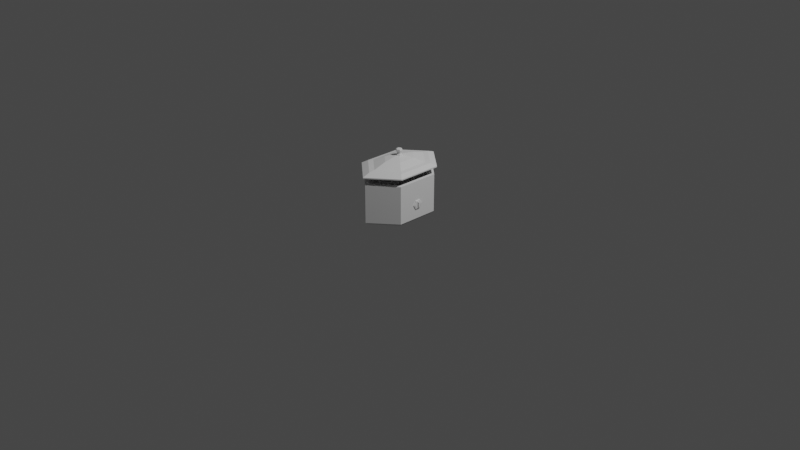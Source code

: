 # Source: Crockpot.blend  (saved by Blender 3.6.11; exported with 4.5.12 LTS)
import bpy
from mathutils import Matrix  # noqa: F401  (used for matrix-valued properties, if any)

bpy.ops.wm.read_factory_settings(use_empty=True)
scene = bpy.context.scene
scene.name = 'Scene'

# ---- collections
col_collection = bpy.data.collections.new('Collection'); scene.collection.children.link(col_collection)

# ---- world
world_world = bpy.data.worlds.new('World'); scene.world = world_world
world_world.use_nodes = True; world_world.node_tree.nodes.clear()
_N = world_world.node_tree.nodes; _L = world_world.node_tree.links
n0 = _N.new('ShaderNodeOutputWorld'); n0.name = 'World Output'; n0.location = (300, 300)
n1 = _N.new('ShaderNodeBackground'); n1.name = 'Background'; n1.location = (10, 300)
n1.inputs[0].default_value = (0.05088, 0.05088, 0.05088, 1.0)
_L.new(n1.outputs[0], n0.inputs[0])
n0.is_active_output = True
world_world.color = (0.05088, 0.05088, 0.05088)
world_world.use_sun_shadow = False
world_world.sun_shadow_jitter_overblur = 0.0

# ---- cameras
cam_camera = bpy.data.cameras.new('Camera')
cam_camera.clip_end = 100.0
cam_camera.ortho_scale = 7.314

# ---- lights
light_light = bpy.data.lights.new('Light', 'POINT')
light_light.transmission_factor = 0.0
light_light.energy = 1000.0
light_light.shadow_soft_size = 0.1
light_light.shadow_maximum_resolution = 0.006
light_light.use_absolute_resolution = True

# ---- meshes
me_cylinder = bpy.data.meshes.new('Cylinder')
me_cylinder.from_pydata([(0.0, 1.0, -0.6585), (0.0, 0.872, 0.6585), (0.866, 0.5, -0.6585), (0.7552, 0.436, 0.6585), (0.866, -0.5, -0.6585), (0.7552, -0.436, 0.6585), (0.0, -1.0, -0.6585), (0.0, -0.872, 0.6585), (-0.866, -0.5, -0.6585), (-0.7552, -0.436, 0.6585), (-0.866, 0.5, -0.6585), (-0.7552, 0.436, 0.6585), (0.08206, 0.7776, -0.7438), (0.7145, 0.4125, -0.7438), (0.6877, -0.397, -0.7438), (0.1089, -0.7312, -0.7438), (-0.6741, -0.3892, -0.7438), (-0.7062, 0.4077, -0.7438), (0.3572, 0.6188, -0.7438), (0.6877, -0.1089, -0.7438), (0.3438, -0.5955, -0.7438), (-0.337, -0.5838, -0.7438), (-0.7062, 0.09033, -0.7438), (-0.3531, 0.6116, -0.7438), (0.5564, 0.5038, -0.7438), (0.6877, -0.2299, -0.7438), (0.1447, -0.7105, -0.7438), (-0.5362, -0.4688, -0.7438), (-0.7062, 0.2299, -0.7438), (-0.154, 0.7266, -0.7438), (0.1581, 0.7337, -0.7438), (0.7145, 0.2299, -0.7438), (0.543, -0.4806, -0.7438), (-0.1379, -0.6987, -0.7438), (-0.6741, -0.2299, -0.7438), (-0.5522, 0.4966, -0.7438), (0.1089, -0.1089, -0.7438), (0.7965, -0.2299, -0.7438), (0.7965, -0.4599, -0.7438), (0.1991, -0.8048, -0.7438), (-0.1225, -0.7076, -0.7438), (0.5974, -0.5749, -0.7438), (0.3983, -0.6898, -0.7438), (0.7145, 0.08206, -0.7438), (0.08206, 0.08206, -0.7438), (0.5974, 0.5749, -0.7438), (0.7965, 0.4599, -0.7438), (0.1991, 0.8048, -0.7438), (0.3983, 0.6898, -0.7438), (0.7965, 0.2299, -0.7438), (0.7965, 0.0, -0.7438), (-0.09033, 0.7633, -0.7438), (-0.09033, 0.09033, -0.7438), (-0.7965, 0.2299, -0.7438), (-0.7965, 0.4599, -0.7438), (-0.1991, 0.8048, -0.7438), (0.0, 0.9198, -0.7438), (-0.5974, 0.5749, -0.7438), (-0.3983, 0.6898, -0.7438), (-0.6741, -0.1225, -0.7438), (-0.1225, -0.1225, -0.7438), (-0.5974, -0.5749, -0.7438), (-0.7965, -0.4599, -0.7438), (-0.1991, -0.8048, -0.7438), (-0.3983, -0.6898, -0.7438), (-0.7965, -0.2299, -0.7438), (-0.7965, 0.0, -0.7438), (0.0, -0.9198, -0.7438), (1.788e-07, 0.0, -0.7438), (0.6877, -0.2299, -0.792), (0.6877, -0.397, -0.792), (0.1447, -0.7105, -0.792), (0.1089, -0.7312, -0.792), (0.543, -0.4806, -0.792), (0.3438, -0.5955, -0.792), (0.6877, -0.1089, -0.792), (0.1089, -0.1089, -0.792), (0.5564, 0.5038, -0.792), (0.7145, 0.4125, -0.792), (0.1581, 0.7337, -0.792), (0.3572, 0.6188, -0.792), (0.7145, 0.2299, -0.792), (0.7145, 0.08206, -0.792), (0.08206, 0.7776, -0.792), (0.08206, 0.08206, -0.792), (-0.7062, 0.2299, -0.792), (-0.7062, 0.4077, -0.792), (-0.154, 0.7266, -0.792), (-0.09033, 0.7633, -0.792), (-0.5522, 0.4966, -0.792), (-0.3531, 0.6116, -0.792), (-0.7062, 0.09033, -0.792), (-0.09033, 0.09033, -0.792), (-0.5362, -0.4688, -0.792), (-0.6741, -0.3892, -0.792), (-0.1379, -0.6987, -0.792), (-0.337, -0.5838, -0.792), (-0.6741, -0.2299, -0.792), (-0.6741, -0.1225, -0.792), (-0.1225, -0.7076, -0.792), (-0.1225, -0.1225, -0.792), (0.5166, -0.1834, -0.8554), (0.5166, -0.297, -0.8554), (0.09877, -0.5383, -0.8554), (0.1229, -0.5243, -0.8554), (0.4182, -0.3538, -0.8554), (0.2585, -0.446, -0.8554), (0.5166, -0.1215, -0.8554), (0.1229, -0.1215, -0.8554), (0.4289, 0.3746, -0.8554), (0.5381, 0.3115, -0.8554), (0.1095, 0.559, -0.8554), (0.2692, 0.4668, -0.8554), (0.5381, 0.1855, -0.8554), (0.5381, 0.1021, -0.8554), (0.1014, 0.5637, -0.8554), (0.1014, 0.1021, -0.8554), (-0.5308, 0.1855, -0.8554), (-0.5308, 0.3077, -0.8554), (-0.1055, 0.5533, -0.8554), (-0.1073, 0.5522, -0.8554), (-0.4249, 0.3688, -0.8554), (-0.2652, 0.4611, -0.8554), (-0.5308, 0.1087, -0.8554), (-0.1073, 0.1087, -0.8554), (-0.4121, -0.3444, -0.8554), (-0.505, -0.2907, -0.8554), (-0.09264, -0.5288, -0.8554), (-0.2523, -0.4366, -0.8554), (-0.505, -0.1834, -0.8554), (-0.505, -0.1324, -0.8554), (-0.1331, -0.5054, -0.8554), (-0.1331, -0.1324, -0.8554), (0.5519, -0.1834, -0.8554), (0.5519, -0.3174, -0.8554), (0.1164, -0.5688, -0.8554), (0.08766, -0.5854, -0.8554), (0.4358, -0.3844, -0.8554), (0.2761, -0.4766, -0.8554), (0.5519, -0.08626, -0.8554), (0.08766, -0.08626, -0.8554), (0.4466, 0.4051, -0.8554), (0.5734, 0.3319, -0.8554), (0.1271, 0.5895, -0.8554), (0.2868, 0.4973, -0.8554), (0.5734, 0.1855, -0.8554), (0.5734, 0.06687, -0.8554), (0.06615, 0.6247, -0.8554), (0.06615, 0.06687, -0.8554), (-0.5661, 0.1855, -0.8554), (-0.5661, 0.3281, -0.8554), (-0.1231, 0.5838, -0.8554), (-0.07211, 0.6132, -0.8554), (-0.4426, 0.3994, -0.8554), (-0.2829, 0.4916, -0.8554), (-0.5661, 0.07351, -0.8554), (-0.07211, 0.07351, -0.8554), (-0.4297, -0.3749, -0.8554), (-0.5403, -0.3111, -0.8554), (-0.1103, -0.5593, -0.8554), (-0.27, -0.4671, -0.8554), (-0.5403, -0.1834, -0.8554), (-0.5403, -0.09716, -0.8554), (-0.09789, -0.5665, -0.8554), (-0.09789, -0.09716, -0.8554), (0.5166, -0.1834, -0.9155), (0.5166, -0.297, -0.9155), (0.09877, -0.5383, -0.9155), (0.1229, -0.5243, -0.9155), (0.4182, -0.3538, -0.9155), (0.2585, -0.446, -0.9155), (0.5166, -0.1215, -0.9155), (0.1229, -0.1215, -0.9155), (0.4289, 0.3746, -0.9155), (0.5381, 0.3115, -0.9155), (0.1095, 0.559, -0.9155), (0.2692, 0.4668, -0.9155), (0.5381, 0.1855, -0.9155), (0.5381, 0.1021, -0.9155), (0.1014, 0.5637, -0.9155), (0.1014, 0.1021, -0.9155), (-0.5308, 0.1855, -0.9155), (-0.5308, 0.3077, -0.9155), (-0.1055, 0.5533, -0.9155), (-0.1073, 0.5522, -0.9155), (-0.4249, 0.3688, -0.9155), (-0.2652, 0.4611, -0.9155), (-0.5308, 0.1087, -0.9155), (-0.1073, 0.1087, -0.9155), (-0.4121, -0.3444, -0.9155), (-0.505, -0.2907, -0.9155), (-0.09264, -0.5288, -0.9155), (-0.2523, -0.4366, -0.9155), (-0.505, -0.1834, -0.9155), (-0.505, -0.1324, -0.9155), (-0.1331, -0.5054, -0.9155), (-0.1331, -0.1324, -0.9155), (0.866, 0.5, 0.6585), (0.0, 1.0, 0.6585), (0.866, -0.5, 0.6585), (0.0, -1.0, 0.6585), (-0.866, -0.5, 0.6585), (-0.866, 0.5, 0.6585), (0.6993, 0.4037, 0.5736), (0.0, 0.8074, 0.5736), (0.6993, -0.4037, 0.5736), (0.0, -0.8074, 0.5736), (-0.6993, -0.4037, 0.5736), (-0.6993, 0.4037, 0.5736), (0.6993, 0.4037, -0.4556), (-1.811e-08, 0.8074, -0.4556), (0.6993, -0.4037, -0.4556), (-1.811e-08, -0.8074, -0.4556), (-0.6993, -0.4037, -0.4556), (-0.6993, 0.4037, -0.4556)], [], [(0, 198, 197, 2), (2, 197, 199, 4), (4, 199, 200, 6), (6, 200, 201, 8), (1, 11, 208, 204), (8, 201, 202, 10), (10, 202, 198, 0), (0, 2, 46, 45, 48, 47, 56), (44, 12, 83, 84), (4, 6, 67, 39, 42, 41, 38), (10, 0, 56, 55, 58, 57, 54), (6, 8, 62, 61, 64, 63, 67), (2, 4, 38, 37, 50, 49, 46), (8, 10, 54, 53, 66, 65, 62), (23, 29, 87, 90), (33, 21, 96, 95), (43, 44, 84, 82), (14, 25, 37, 38), (15, 26, 39, 67), (20, 32, 41, 42), (25, 19, 50, 37), (26, 20, 42, 39), (32, 14, 38, 41), (19, 36, 68, 50), (36, 15, 67, 68), (13, 24, 45, 46), (18, 30, 47, 48), (43, 31, 49, 50), (24, 18, 48, 45), (30, 12, 56, 47), (31, 13, 46, 49), (44, 43, 50, 68), (12, 44, 68, 56), (17, 28, 53, 54), (51, 29, 55, 56), (23, 35, 57, 58), (28, 22, 66, 53), (29, 23, 58, 55), (35, 17, 54, 57), (22, 52, 68, 66), (52, 51, 56, 68), (16, 27, 61, 62), (21, 33, 63, 64), (59, 34, 65, 66), (27, 21, 64, 61), (33, 40, 67, 63), (34, 16, 62, 65), (60, 59, 66, 68), (40, 60, 68, 67), (78, 81, 145, 142), (97, 98, 162, 161), (83, 79, 143, 147), (95, 96, 160, 159), (34, 59, 98, 97), (17, 35, 89, 86), (21, 27, 93, 96), (52, 22, 91, 92), (40, 33, 95, 99), (51, 52, 92, 88), (16, 34, 97, 94), (25, 14, 70, 69), (59, 60, 100, 98), (26, 15, 72, 71), (60, 40, 99, 100), (32, 20, 74, 73), (24, 13, 78, 77), (19, 25, 69, 75), (30, 18, 80, 79), (20, 26, 71, 74), (31, 43, 82, 81), (14, 32, 73, 70), (28, 17, 86, 85), (18, 24, 77, 80), (36, 19, 75, 76), (29, 51, 88, 87), (12, 30, 79, 83), (15, 36, 76, 72), (35, 23, 90, 89), (13, 31, 81, 78), (27, 16, 94, 93), (22, 28, 85, 91), (101, 102, 166, 165), (110, 113, 177, 174), (129, 130, 194, 193), (115, 111, 175, 179), (69, 70, 134, 133), (96, 93, 157, 160), (82, 84, 148, 146), (71, 72, 136, 135), (99, 95, 159, 163), (84, 83, 147, 148), (73, 74, 138, 137), (94, 97, 161, 158), (85, 86, 150, 149), (75, 69, 133, 139), (98, 100, 164, 162), (87, 88, 152, 151), (74, 71, 135, 138), (100, 99, 163, 164), (89, 90, 154, 153), (70, 73, 137, 134), (91, 85, 149, 155), (76, 75, 139, 140), (90, 87, 151, 154), (72, 76, 140, 136), (86, 89, 153, 150), (77, 78, 142, 141), (92, 91, 155, 156), (79, 80, 144, 143), (88, 92, 156, 152), (81, 82, 146, 145), (93, 94, 158, 157), (80, 77, 141, 144), (102, 101, 133, 134), (104, 103, 135, 136), (106, 105, 137, 138), (101, 107, 139, 133), (103, 106, 138, 135), (105, 102, 134, 137), (107, 108, 140, 139), (108, 104, 136, 140), (110, 109, 141, 142), (112, 111, 143, 144), (114, 113, 145, 146), (109, 112, 144, 141), (111, 115, 147, 143), (113, 110, 142, 145), (116, 114, 146, 148), (115, 116, 148, 147), (118, 117, 149, 150), (120, 119, 151, 152), (122, 121, 153, 154), (117, 123, 155, 149), (119, 122, 154, 151), (121, 118, 150, 153), (123, 124, 156, 155), (124, 120, 152, 156), (126, 125, 157, 158), (128, 127, 159, 160), (130, 129, 161, 162), (125, 128, 160, 157), (127, 131, 163, 159), (129, 126, 158, 161), (132, 130, 162, 164), (131, 132, 164, 163), (179, 175, 176, 173, 174, 177, 178, 180), (194, 196, 195, 191, 192, 189, 190, 193), (188, 187, 181, 182, 185, 186, 183, 184), (168, 172, 171, 165, 166, 169, 170, 167), (128, 125, 189, 192), (114, 116, 180, 178), (103, 104, 168, 167), (131, 127, 191, 195), (116, 115, 179, 180), (105, 106, 170, 169), (126, 129, 193, 190), (117, 118, 182, 181), (107, 101, 165, 171), (130, 132, 196, 194), (119, 120, 184, 183), (106, 103, 167, 170), (132, 131, 195, 196), (121, 122, 186, 185), (102, 105, 169, 166), (123, 117, 181, 187), (108, 107, 171, 172), (122, 119, 183, 186), (104, 108, 172, 168), (118, 121, 185, 182), (109, 110, 174, 173), (124, 123, 187, 188), (111, 112, 176, 175), (120, 124, 188, 184), (113, 114, 178, 177), (125, 126, 190, 189), (112, 109, 173, 176), (127, 128, 192, 191), (1, 3, 197, 198), (3, 5, 199, 197), (5, 7, 200, 199), (7, 9, 201, 200), (9, 11, 202, 201), (11, 1, 198, 202), (208, 207, 213, 214), (9, 7, 206, 207), (5, 3, 203, 205), (11, 9, 207, 208), (7, 5, 205, 206), (3, 1, 204, 203), (209, 210, 214, 213, 212, 211), (206, 205, 211, 212), (203, 204, 210, 209), (204, 208, 214, 210), (207, 206, 212, 213), (205, 203, 209, 211)])
_uv = me_cylinder.uv_layers.new(name='UVMap')
_uv.uv.foreach_set('vector', [1.0, 0.5, 1.0, 1.0, 0.8333, 1.0, 0.8333, 0.5, 0.8333, 0.5, 0.8333, 1.0, 0.6667, 1.0, 0.6667, 0.5, 0.6667, 0.5, 0.6667, 1.0, 0.5, 1.0, 0.5, 0.5, 0.5, 0.5, 0.5, 1.0, 0.3333, 1.0, 0.3333, 0.5, 0.25, 0.4593, 0.06876, 0.3546, 0.06876, 0.3546, 0.25, 0.4593, 0.3333, 0.5, 0.3333, 1.0, 0.1667, 1.0, 0.1667, 0.5, 0.1667, 0.5, 0.1667, 1.0, -8.941e-08, 1.0, -8.941e-08, 0.5, 1.0, 0.5, 0.8333, 0.5, 0.8333, 0.5, 0.875, 0.5, 0.9167, 0.5, 0.9583, 0.5, 1.0, 0.5, 0.7714, 0.2714, 0.7714, 0.4529, 0.7714, 0.4529, 0.7714, 0.2714, 0.6667, 0.5, 0.5, 0.5, 0.5, 0.5, 0.5417, 0.5, 0.5833, 0.5, 0.625, 0.5, 0.6667, 0.5, 0.1667, 0.5, -8.941e-08, 0.5, -8.941e-08, 0.5, 0.04167, 0.5, 0.08333, 0.5, 0.125, 0.5, 0.1667, 0.5, 0.5, 0.5, 0.3333, 0.5, 0.3333, 0.5, 0.375, 0.5, 0.4167, 0.5, 0.4583, 0.5, 0.5, 0.5, 0.8333, 0.5, 0.6667, 0.5, 0.6667, 0.5, 0.7083, 0.5, 0.75, 0.5, 0.7917, 0.5, 0.8333, 0.5, 0.3333, 0.5, 0.1667, 0.5, 0.1667, 0.5, 0.2083, 0.5, 0.25, 0.5, 0.2917, 0.5, 0.3333, 0.5, 0.6579, 0.4096, 0.7098, 0.4396, 0.7098, 0.4396, 0.6579, 0.4096, 0.714, 0.06768, 0.6621, 0.09768, 0.6621, 0.09768, 0.714, 0.06768, 0.9364, 0.2714, 0.7714, 0.2714, 0.7714, 0.2714, 0.9364, 0.2714, 0.9294, 0.1464, 0.9294, 0.19, 0.9578, 0.19, 0.9578, 0.13, 0.7784, 0.05921, 0.7878, 0.0646, 0.802, 0.04, 0.75, 0.01, 0.8397, 0.0946, 0.8917, 0.1246, 0.9059, 0.1, 0.8539, 0.07, 0.9294, 0.19, 0.9294, 0.2216, 0.9578, 0.25, 0.9578, 0.19, 0.7878, 0.0646, 0.8397, 0.0946, 0.8539, 0.07, 0.802, 0.04, 0.8917, 0.1246, 0.9294, 0.1464, 0.9578, 0.13, 0.9059, 0.1, 0.9294, 0.2216, 0.7784, 0.2216, 0.75, 0.25, 0.9578, 0.25, 0.7784, 0.2216, 0.7784, 0.05921, 0.75, 0.01, 0.75, 0.25, 0.9364, 0.3576, 0.8952, 0.3815, 0.9059, 0.4, 0.9578, 0.37, 0.8432, 0.4115, 0.7913, 0.4415, 0.802, 0.46, 0.8539, 0.43, 0.9364, 0.2714, 0.9364, 0.31, 0.9578, 0.31, 0.9578, 0.25, 0.8952, 0.3815, 0.8432, 0.4115, 0.8539, 0.43, 0.9059, 0.4, 0.7913, 0.4415, 0.7714, 0.4529, 0.75, 0.49, 0.802, 0.46, 0.9364, 0.31, 0.9364, 0.3576, 0.9578, 0.37, 0.9578, 0.31, 0.7714, 0.2714, 0.9364, 0.2714, 0.9578, 0.25, 0.75, 0.25, 0.7714, 0.4529, 0.7714, 0.2714, 0.75, 0.25, 0.75, 0.49, 0.5657, 0.3564, 0.5657, 0.31, 0.5422, 0.31, 0.5422, 0.37, 0.7264, 0.4492, 0.7098, 0.4396, 0.698, 0.46, 0.75, 0.49, 0.6579, 0.4096, 0.6059, 0.3796, 0.5941, 0.4, 0.6461, 0.43, 0.5657, 0.31, 0.5657, 0.2736, 0.5422, 0.25, 0.5422, 0.31, 0.7098, 0.4396, 0.6579, 0.4096, 0.6461, 0.43, 0.698, 0.46, 0.6059, 0.3796, 0.5657, 0.3564, 0.5422, 0.37, 0.5941, 0.4, 0.5657, 0.2736, 0.7264, 0.2736, 0.75, 0.25, 0.5422, 0.25, 0.7264, 0.2736, 0.7264, 0.4492, 0.75, 0.49, 0.75, 0.25, 0.5741, 0.1485, 0.6101, 0.1277, 0.5941, 0.1, 0.5422, 0.13, 0.6621, 0.09768, 0.714, 0.06768, 0.698, 0.04, 0.6461, 0.07, 0.5741, 0.218, 0.5741, 0.19, 0.5422, 0.19, 0.5422, 0.25, 0.6101, 0.1277, 0.6621, 0.09768, 0.6461, 0.07, 0.5941, 0.1, 0.714, 0.06768, 0.718, 0.06535, 0.75, 0.01, 0.698, 0.04, 0.5741, 0.19, 0.5741, 0.1485, 0.5422, 0.13, 0.5422, 0.19, 0.718, 0.218, 0.5741, 0.218, 0.5422, 0.25, 0.75, 0.25, 0.718, 0.06535, 0.718, 0.218, 0.75, 0.25, 0.75, 0.01, 0.9364, 0.3576, 0.9364, 0.31, 0.9364, 0.31, 0.9364, 0.3576, 0.5741, 0.19, 0.5741, 0.218, 0.5741, 0.218, 0.5741, 0.19, 0.7714, 0.4529, 0.7913, 0.4415, 0.7913, 0.4415, 0.7714, 0.4529, 0.714, 0.06768, 0.6621, 0.09768, 0.6621, 0.09768, 0.714, 0.06768, 0.5741, 0.19, 0.5741, 0.218, 0.5741, 0.218, 0.5741, 0.19, 0.5657, 0.3564, 0.6059, 0.3796, 0.6059, 0.3796, 0.5657, 0.3564, 0.6621, 0.09768, 0.6101, 0.1277, 0.6101, 0.1277, 0.6621, 0.09768, 0.7264, 0.2736, 0.5657, 0.2736, 0.5657, 0.2736, 0.7264, 0.2736, 0.718, 0.06535, 0.714, 0.06768, 0.714, 0.06768, 0.718, 0.06535, 0.7264, 0.4492, 0.7264, 0.2736, 0.7264, 0.2736, 0.7264, 0.4492, 0.5741, 0.1485, 0.5741, 0.19, 0.5741, 0.19, 0.5741, 0.1485, 0.9294, 0.19, 0.9294, 0.1464, 0.9294, 0.1464, 0.9294, 0.19, 0.5741, 0.218, 0.718, 0.218, 0.718, 0.218, 0.5741, 0.218, 0.7878, 0.0646, 0.7784, 0.05921, 0.7784, 0.05921, 0.7878, 0.0646, 0.718, 0.218, 0.718, 0.06535, 0.718, 0.06535, 0.718, 0.218, 0.8917, 0.1246, 0.8397, 0.0946, 0.8397, 0.0946, 0.8917, 0.1246, 0.8952, 0.3815, 0.9364, 0.3576, 0.9364, 0.3576, 0.8952, 0.3815, 0.9294, 0.2216, 0.9294, 0.19, 0.9294, 0.19, 0.9294, 0.2216, 0.7913, 0.4415, 0.8432, 0.4115, 0.8432, 0.4115, 0.7913, 0.4415, 0.8397, 0.0946, 0.7878, 0.0646, 0.7878, 0.0646, 0.8397, 0.0946, 0.9364, 0.31, 0.9364, 0.2714, 0.9364, 0.2714, 0.9364, 0.31, 0.9294, 0.1464, 0.8917, 0.1246, 0.8917, 0.1246, 0.9294, 0.1464, 0.5657, 0.31, 0.5657, 0.3564, 0.5657, 0.3564, 0.5657, 0.31, 0.8432, 0.4115, 0.8952, 0.3815, 0.8952, 0.3815, 0.8432, 0.4115, 0.7784, 0.2216, 0.9294, 0.2216, 0.9294, 0.2216, 0.7784, 0.2216, 0.7098, 0.4396, 0.7264, 0.4492, 0.7264, 0.4492, 0.7098, 0.4396, 0.7714, 0.4529, 0.7913, 0.4415, 0.7913, 0.4415, 0.7714, 0.4529, 0.7784, 0.05921, 0.7784, 0.2216, 0.7784, 0.2216, 0.7784, 0.05921, 0.6059, 0.3796, 0.6579, 0.4096, 0.6579, 0.4096, 0.6059, 0.3796, 0.9364, 0.3576, 0.9364, 0.31, 0.9364, 0.31, 0.9364, 0.3576, 0.6101, 0.1277, 0.5741, 0.1485, 0.5741, 0.1485, 0.6101, 0.1277, 0.5657, 0.2736, 0.5657, 0.31, 0.5657, 0.31, 0.5657, 0.2736, 0.918, 0.19, 0.918, 0.153, 0.918, 0.153, 0.918, 0.19, 0.925, 0.351, 0.925, 0.31, 0.925, 0.31, 0.925, 0.351, 0.5856, 0.19, 0.5856, 0.2066, 0.5856, 0.2066, 0.5856, 0.19, 0.7829, 0.4331, 0.7855, 0.4315, 0.7855, 0.4315, 0.7829, 0.4331, 0.9294, 0.19, 0.9294, 0.1464, 0.9294, 0.1464, 0.9294, 0.19, 0.6621, 0.09768, 0.6101, 0.1277, 0.6101, 0.1277, 0.6621, 0.09768, 0.9364, 0.2714, 0.7714, 0.2714, 0.7714, 0.2714, 0.9364, 0.2714, 0.7878, 0.0646, 0.7784, 0.05921, 0.7784, 0.05921, 0.7878, 0.0646, 0.718, 0.06535, 0.714, 0.06768, 0.714, 0.06768, 0.718, 0.06535, 0.7714, 0.2714, 0.7714, 0.4529, 0.7714, 0.4529, 0.7714, 0.2714, 0.8917, 0.1246, 0.8397, 0.0946, 0.8397, 0.0946, 0.8917, 0.1246, 0.5741, 0.1485, 0.5741, 0.19, 0.5741, 0.19, 0.5741, 0.1485, 0.5657, 0.31, 0.5657, 0.3564, 0.5657, 0.3564, 0.5657, 0.31, 0.9294, 0.2216, 0.9294, 0.19, 0.9294, 0.19, 0.9294, 0.2216, 0.5741, 0.218, 0.718, 0.218, 0.718, 0.218, 0.5741, 0.218, 0.7098, 0.4396, 0.7264, 0.4492, 0.7264, 0.4492, 0.7098, 0.4396, 0.8397, 0.0946, 0.7878, 0.0646, 0.7878, 0.0646, 0.8397, 0.0946, 0.718, 0.218, 0.718, 0.06535, 0.718, 0.06535, 0.718, 0.218, 0.6059, 0.3796, 0.6579, 0.4096, 0.6579, 0.4096, 0.6059, 0.3796, 0.9294, 0.1464, 0.8917, 0.1246, 0.8917, 0.1246, 0.9294, 0.1464, 0.5657, 0.2736, 0.5657, 0.31, 0.5657, 0.31, 0.5657, 0.2736, 0.7784, 0.2216, 0.9294, 0.2216, 0.9294, 0.2216, 0.7784, 0.2216, 0.6579, 0.4096, 0.7098, 0.4396, 0.7098, 0.4396, 0.6579, 0.4096, 0.7784, 0.05921, 0.7784, 0.2216, 0.7784, 0.2216, 0.7784, 0.05921, 0.5657, 0.3564, 0.6059, 0.3796, 0.6059, 0.3796, 0.5657, 0.3564, 0.8952, 0.3815, 0.9364, 0.3576, 0.9364, 0.3576, 0.8952, 0.3815, 0.7264, 0.2736, 0.5657, 0.2736, 0.5657, 0.2736, 0.7264, 0.2736, 0.7913, 0.4415, 0.8432, 0.4115, 0.8432, 0.4115, 0.7913, 0.4415, 0.7264, 0.4492, 0.7264, 0.2736, 0.7264, 0.2736, 0.7264, 0.4492, 0.9364, 0.31, 0.9364, 0.2714, 0.9364, 0.2714, 0.9364, 0.31, 0.6101, 0.1277, 0.5741, 0.1485, 0.5741, 0.1485, 0.6101, 0.1277, 0.8432, 0.4115, 0.8952, 0.3815, 0.8952, 0.3815, 0.8432, 0.4115, 0.918, 0.153, 0.918, 0.19, 0.9294, 0.19, 0.9294, 0.1464, 0.7899, 0.07907, 0.782, 0.07453, 0.7878, 0.0646, 0.7784, 0.05921, 0.834, 0.1045, 0.8859, 0.1345, 0.8917, 0.1246, 0.8397, 0.0946, 0.918, 0.19, 0.918, 0.2101, 0.9294, 0.2216, 0.9294, 0.19, 0.782, 0.07453, 0.834, 0.1045, 0.8397, 0.0946, 0.7878, 0.0646, 0.8859, 0.1345, 0.918, 0.153, 0.9294, 0.1464, 0.8917, 0.1246, 0.918, 0.2101, 0.7899, 0.2101, 0.7784, 0.2216, 0.9294, 0.2216, 0.7899, 0.2101, 0.7899, 0.07907, 0.7784, 0.05921, 0.7784, 0.2216, 0.925, 0.351, 0.8894, 0.3715, 0.8952, 0.3815, 0.9364, 0.3576, 0.8375, 0.4015, 0.7855, 0.4315, 0.7913, 0.4415, 0.8432, 0.4115, 0.925, 0.2829, 0.925, 0.31, 0.9364, 0.31, 0.9364, 0.2714, 0.8894, 0.3715, 0.8375, 0.4015, 0.8432, 0.4115, 0.8952, 0.3815, 0.7855, 0.4315, 0.7829, 0.4331, 0.7714, 0.4529, 0.7913, 0.4415, 0.925, 0.31, 0.925, 0.351, 0.9364, 0.3576, 0.9364, 0.31, 0.7829, 0.2829, 0.925, 0.2829, 0.9364, 0.2714, 0.7714, 0.2714, 0.7829, 0.4331, 0.7829, 0.2829, 0.7714, 0.2714, 0.7714, 0.4529, 0.5772, 0.3498, 0.5772, 0.31, 0.5657, 0.31, 0.5657, 0.3564, 0.715, 0.4293, 0.7156, 0.4297, 0.7098, 0.4396, 0.7264, 0.4492, 0.6636, 0.3997, 0.6116, 0.3697, 0.6059, 0.3796, 0.6579, 0.4096, 0.5772, 0.31, 0.5772, 0.285, 0.5657, 0.2736, 0.5657, 0.31, 0.7156, 0.4297, 0.6636, 0.3997, 0.6579, 0.4096, 0.7098, 0.4396, 0.6116, 0.3697, 0.5772, 0.3498, 0.5657, 0.3564, 0.6059, 0.3796, 0.5772, 0.285, 0.715, 0.285, 0.7264, 0.2736, 0.5657, 0.2736, 0.715, 0.285, 0.715, 0.4293, 0.7264, 0.4492, 0.7264, 0.2736, 0.5856, 0.1551, 0.6158, 0.1376, 0.6101, 0.1277, 0.5741, 0.1485, 0.6678, 0.1076, 0.7197, 0.07761, 0.714, 0.06768, 0.6621, 0.09768, 0.5856, 0.2066, 0.5856, 0.19, 0.5741, 0.19, 0.5741, 0.218, 0.6158, 0.1376, 0.6678, 0.1076, 0.6621, 0.09768, 0.6101, 0.1277, 0.7197, 0.07761, 0.7066, 0.08521, 0.718, 0.06535, 0.714, 0.06768, 0.5856, 0.19, 0.5856, 0.1551, 0.5741, 0.1485, 0.5741, 0.19, 0.7066, 0.2066, 0.5856, 0.2066, 0.5741, 0.218, 0.718, 0.218, 0.7066, 0.08521, 0.7066, 0.2066, 0.718, 0.218, 0.718, 0.06535, 0.7829, 0.4331, 0.7855, 0.4315, 0.8375, 0.4015, 0.8894, 0.3715, 0.925, 0.351, 0.925, 0.31, 0.925, 0.2829, 0.7829, 0.2829, 0.5856, 0.2066, 0.7066, 0.2066, 0.7066, 0.08521, 0.7197, 0.07761, 0.6678, 0.1076, 0.6158, 0.1376, 0.5856, 0.1551, 0.5856, 0.19, 0.715, 0.285, 0.5772, 0.285, 0.5772, 0.31, 0.5772, 0.3498, 0.6116, 0.3697, 0.6636, 0.3997, 0.7156, 0.4297, 0.715, 0.4293, 0.7899, 0.07907, 0.7899, 0.2101, 0.918, 0.2101, 0.918, 0.19, 0.918, 0.153, 0.8859, 0.1345, 0.834, 0.1045, 0.782, 0.07453, 0.6678, 0.1076, 0.6158, 0.1376, 0.6158, 0.1376, 0.6678, 0.1076, 0.925, 0.2829, 0.7829, 0.2829, 0.7829, 0.2829, 0.925, 0.2829, 0.782, 0.07453, 0.7899, 0.07907, 0.7899, 0.07907, 0.782, 0.07453, 0.7066, 0.08521, 0.7197, 0.07761, 0.7197, 0.07761, 0.7066, 0.08521, 0.7829, 0.2829, 0.7829, 0.4331, 0.7829, 0.4331, 0.7829, 0.2829, 0.8859, 0.1345, 0.834, 0.1045, 0.834, 0.1045, 0.8859, 0.1345, 0.5856, 0.1551, 0.5856, 0.19, 0.5856, 0.19, 0.5856, 0.1551, 0.5772, 0.31, 0.5772, 0.3498, 0.5772, 0.3498, 0.5772, 0.31, 0.918, 0.2101, 0.918, 0.19, 0.918, 0.19, 0.918, 0.2101, 0.5856, 0.2066, 0.7066, 0.2066, 0.7066, 0.2066, 0.5856, 0.2066, 0.7156, 0.4297, 0.715, 0.4293, 0.715, 0.4293, 0.7156, 0.4297, 0.834, 0.1045, 0.782, 0.07453, 0.782, 0.07453, 0.834, 0.1045, 0.7066, 0.2066, 0.7066, 0.08521, 0.7066, 0.08521, 0.7066, 0.2066, 0.6116, 0.3697, 0.6636, 0.3997, 0.6636, 0.3997, 0.6116, 0.3697, 0.918, 0.153, 0.8859, 0.1345, 0.8859, 0.1345, 0.918, 0.153, 0.5772, 0.285, 0.5772, 0.31, 0.5772, 0.31, 0.5772, 0.285, 0.7899, 0.2101, 0.918, 0.2101, 0.918, 0.2101, 0.7899, 0.2101, 0.6636, 0.3997, 0.7156, 0.4297, 0.7156, 0.4297, 0.6636, 0.3997, 0.7899, 0.07907, 0.7899, 0.2101, 0.7899, 0.2101, 0.7899, 0.07907, 0.5772, 0.3498, 0.6116, 0.3697, 0.6116, 0.3697, 0.5772, 0.3498, 0.8894, 0.3715, 0.925, 0.351, 0.925, 0.351, 0.8894, 0.3715, 0.715, 0.285, 0.5772, 0.285, 0.5772, 0.285, 0.715, 0.285, 0.7855, 0.4315, 0.8375, 0.4015, 0.8375, 0.4015, 0.7855, 0.4315, 0.715, 0.4293, 0.715, 0.285, 0.715, 0.285, 0.715, 0.4293, 0.925, 0.31, 0.925, 0.2829, 0.925, 0.2829, 0.925, 0.31, 0.6158, 0.1376, 0.5856, 0.1551, 0.5856, 0.1551, 0.6158, 0.1376, 0.8375, 0.4015, 0.8894, 0.3715, 0.8894, 0.3715, 0.8375, 0.4015, 0.7197, 0.07761, 0.6678, 0.1076, 0.6678, 0.1076, 0.7197, 0.07761, 0.25, 0.4593, 0.4312, 0.3546, 0.4578, 0.37, 0.25, 0.49, 0.4312, 0.3546, 0.4312, 0.1454, 0.4578, 0.13, 0.4578, 0.37, 0.4312, 0.1454, 0.25, 0.04072, 0.25, 0.01, 0.4578, 0.13, 0.25, 0.04072, 0.06876, 0.1454, 0.04215, 0.13, 0.25, 0.01, 0.06876, 0.1454, 0.06876, 0.3546, 0.04215, 0.37, 0.04215, 0.13, 0.06876, 0.3546, 0.25, 0.4593, 0.25, 0.49, 0.04215, 0.37, 0.06876, 0.3546, 0.06876, 0.1454, 0.06876, 0.1454, 0.06876, 0.3546, 0.06876, 0.1454, 0.25, 0.04072, 0.25, 0.04072, 0.06876, 0.1454, 0.4312, 0.1454, 0.4312, 0.3546, 0.4312, 0.3546, 0.4312, 0.1454, 0.06876, 0.3546, 0.06876, 0.1454, 0.06876, 0.1454, 0.06876, 0.3546, 0.25, 0.04072, 0.4312, 0.1454, 0.4312, 0.1454, 0.25, 0.04072, 0.4312, 0.3546, 0.25, 0.4593, 0.25, 0.4593, 0.4312, 0.3546, 0.4312, 0.3546, 0.25, 0.4593, 0.06876, 0.3546, 0.06876, 0.1454, 0.25, 0.04072, 0.4312, 0.1454, 0.25, 0.04072, 0.4312, 0.1454, 0.4312, 0.1454, 0.25, 0.04072, 0.4312, 0.3546, 0.25, 0.4593, 0.25, 0.4593, 0.4312, 0.3546, 0.25, 0.4593, 0.06876, 0.3546, 0.06876, 0.3546, 0.25, 0.4593, 0.06876, 0.1454, 0.25, 0.04072, 0.25, 0.04072, 0.06876, 0.1454, 0.4312, 0.1454, 0.4312, 0.3546, 0.4312, 0.3546, 0.4312, 0.1454])
me_cylinder.update()
me_cylinder_001 = bpy.data.meshes.new('Cylinder.001')
me_cylinder_001.from_pydata([(0.0, 1.0, 0.3598), (0.0, 0.8009, 1.0), (0.866, 0.5, 0.3598), (0.6936, 0.4005, 1.0), (0.866, -0.5, 0.3598), (0.6936, -0.4005, 1.0), (0.0, -1.0, 0.3598), (0.0, -0.8009, 1.0), (-0.866, -0.5, 0.3598), (-0.6936, -0.4005, 1.0), (-0.866, 0.5, 0.3598), (-0.6936, 0.4005, 1.0), (0.0, 0.8306, -1.213), (0.7194, 0.4153, -1.213), (0.7194, -0.4153, -1.213), (0.0, -0.8306, -1.213), (-0.7194, -0.4153, -1.213), (-0.7194, 0.4153, -1.213), (0.0, 0.69, -1.574), (0.5976, 0.345, -1.574), (0.5976, -0.345, -1.574), (0.0, -0.69, -1.574), (-0.5976, -0.345, -1.574), (-0.5976, 0.345, -1.574), (4.001e-10, 0.3898, -3.88), (0.3376, 0.1949, -3.88), (0.3376, -0.1949, -3.88), (4.001e-10, -0.3898, -3.88), (-0.3376, -0.1949, -3.88), (-0.3376, 0.1949, -3.88), (9.411e-11, 0.0917, -5.093), (0.07941, 0.04585, -5.093), (0.07941, -0.04585, -5.093), (9.411e-11, -0.0917, -5.093), (-0.07941, -0.04585, -5.093), (-0.07941, 0.04585, -5.093), (0.866, 0.5, 1.0), (0.0, 1.0, 1.0), (0.866, -0.5, 1.0), (0.0, -1.0, 1.0), (-0.866, -0.5, 1.0), (-0.866, 0.5, 1.0), (0.439, 0.2535, -0.1706), (1.152e-10, 0.5069, -0.1706), (0.439, -0.2535, -0.1706), (1.152e-10, -0.5069, -0.1706), (-0.439, -0.2535, -0.1706), (-0.439, 0.2535, -0.1706), (0.5986, 0.3456, -0.1706), (1.152e-10, 0.6912, -0.1706), (0.5986, -0.3456, -0.1706), (1.152e-10, -0.6912, -0.1706), (-0.5986, -0.3456, -0.1706), (-0.5986, 0.3456, -0.1706), (0.2846, 0.1643, -1.057), (7.467e-11, 0.3287, -1.057), (0.2846, -0.1643, -1.057), (7.467e-11, -0.3287, -1.057), (-0.2846, -0.1643, -1.057), (-0.2846, 0.1643, -1.057)], [], [(0, 37, 36, 2), (2, 36, 38, 4), (4, 38, 39, 6), (6, 39, 40, 8), (11, 9, 52, 53), (8, 40, 41, 10), (10, 41, 37, 0), (2, 4, 14, 13), (16, 17, 23, 22), (8, 10, 17, 16), (0, 2, 13, 12), (4, 6, 15, 14), (10, 0, 12, 17), (6, 8, 16, 15), (23, 18, 24, 29), (14, 15, 21, 20), (12, 13, 19, 18), (17, 12, 18, 23), (15, 16, 22, 21), (13, 14, 20, 19), (28, 29, 35, 34), (21, 22, 28, 27), (19, 20, 26, 25), (22, 23, 29, 28), (20, 21, 27, 26), (18, 19, 25, 24), (30, 31, 32, 33, 34, 35), (26, 27, 33, 32), (24, 25, 31, 30), (29, 24, 30, 35), (27, 28, 34, 33), (25, 26, 32, 31), (1, 3, 36, 37), (3, 5, 38, 36), (5, 7, 39, 38), (7, 9, 40, 39), (9, 11, 41, 40), (11, 1, 37, 41), (43, 47, 59, 55), (7, 5, 50, 51), (3, 1, 49, 48), (1, 11, 53, 49), (9, 7, 51, 52), (5, 3, 48, 50), (43, 42, 48, 49), (42, 44, 50, 48), (44, 45, 51, 50), (45, 46, 52, 51), (46, 47, 53, 52), (47, 43, 49, 53), (54, 55, 59, 58, 57, 56), (46, 45, 57, 58), (44, 42, 54, 56), (47, 46, 58, 59), (45, 44, 56, 57), (42, 43, 55, 54)])
_uv = me_cylinder_001.uv_layers.new(name='UVMap')
_uv.uv.foreach_set('vector', [1.0, 0.5, 1.0, 1.0, 0.8333, 1.0, 0.8333, 0.5, 0.8333, 0.5, 0.8333, 1.0, 0.6667, 1.0, 0.6667, 0.5, 0.6667, 0.5, 0.6667, 1.0, 0.5, 1.0, 0.5, 0.5, 0.5, 0.5, 0.5, 1.0, 0.3333, 1.0, 0.3333, 0.5, 0.08353, 0.3461, 0.08353, 0.1539, 0.08353, 0.1539, 0.08353, 0.3461, 0.3333, 0.5, 0.3333, 1.0, 0.1667, 1.0, 0.1667, 0.5, 0.1667, 0.5, 0.1667, 1.0, -8.941e-08, 1.0, -8.941e-08, 0.5, 0.8333, 0.5, 0.6667, 0.5, 0.6667, 0.5, 0.8333, 0.5, 0.3333, 0.5, 0.1667, 0.5, 0.1667, 0.5, 0.3333, 0.5, 0.3333, 0.5, 0.1667, 0.5, 0.1667, 0.5, 0.3333, 0.5, 1.0, 0.5, 0.8333, 0.5, 0.8333, 0.5, 1.0, 0.5, 0.6667, 0.5, 0.5, 0.5, 0.5, 0.5, 0.6667, 0.5, 0.1667, 0.5, -8.941e-08, 0.5, -8.941e-08, 0.5, 0.1667, 0.5, 0.5, 0.5, 0.3333, 0.5, 0.3333, 0.5, 0.5, 0.5, 0.1667, 0.5, -8.941e-08, 0.5, -8.941e-08, 0.5, 0.1667, 0.5, 0.6667, 0.5, 0.5, 0.5, 0.5, 0.5, 0.6667, 0.5, 1.0, 0.5, 0.8333, 0.5, 0.8333, 0.5, 1.0, 0.5, 0.1667, 0.5, -8.941e-08, 0.5, -8.941e-08, 0.5, 0.1667, 0.5, 0.5, 0.5, 0.3333, 0.5, 0.3333, 0.5, 0.5, 0.5, 0.8333, 0.5, 0.6667, 0.5, 0.6667, 0.5, 0.8333, 0.5, 0.3333, 0.5, 0.1667, 0.5, 0.1667, 0.5, 0.3333, 0.5, 0.5, 0.5, 0.3333, 0.5, 0.3333, 0.5, 0.5, 0.5, 0.8333, 0.5, 0.6667, 0.5, 0.6667, 0.5, 0.8333, 0.5, 0.3333, 0.5, 0.1667, 0.5, 0.1667, 0.5, 0.3333, 0.5, 0.6667, 0.5, 0.5, 0.5, 0.5, 0.5, 0.6667, 0.5, 1.0, 0.5, 0.8333, 0.5, 0.8333, 0.5, 1.0, 0.5, 1.0, 0.5, 0.8333, 0.5, 0.6667, 0.5, 0.5, 0.5, 0.3333, 0.5, 0.1667, 0.5, 0.6667, 0.5, 0.5, 0.5, 0.5, 0.5, 0.6667, 0.5, 1.0, 0.5, 0.8333, 0.5, 0.8333, 0.5, 1.0, 0.5, 0.1667, 0.5, -8.941e-08, 0.5, -8.941e-08, 0.5, 0.1667, 0.5, 0.5, 0.5, 0.3333, 0.5, 0.3333, 0.5, 0.5, 0.5, 0.8333, 0.5, 0.6667, 0.5, 0.6667, 0.5, 0.8333, 0.5, 0.25, 0.4422, 0.4165, 0.3461, 0.4578, 0.37, 0.25, 0.49, 0.4165, 0.3461, 0.4165, 0.1539, 0.4578, 0.13, 0.4578, 0.37, 0.4165, 0.1539, 0.25, 0.05778, 0.25, 0.01, 0.4578, 0.13, 0.25, 0.05778, 0.08353, 0.1539, 0.04215, 0.13, 0.25, 0.01, 0.08353, 0.1539, 0.08353, 0.3461, 0.04215, 0.37, 0.04215, 0.13, 0.08353, 0.3461, 0.25, 0.4422, 0.25, 0.49, 0.04215, 0.37, 0.25, 0.391, 0.1279, 0.3205, 0.1279, 0.3205, 0.25, 0.391, 0.25, 0.05778, 0.4165, 0.1539, 0.4165, 0.1539, 0.25, 0.05778, 0.4165, 0.3461, 0.25, 0.4422, 0.25, 0.4422, 0.4165, 0.3461, 0.25, 0.4422, 0.08353, 0.3461, 0.08353, 0.3461, 0.25, 0.4422, 0.08353, 0.1539, 0.25, 0.05778, 0.25, 0.05778, 0.08353, 0.1539, 0.4165, 0.1539, 0.4165, 0.3461, 0.4165, 0.3461, 0.4165, 0.1539, 0.25, 0.391, 0.3721, 0.3205, 0.4165, 0.3461, 0.25, 0.4422, 0.3721, 0.3205, 0.3721, 0.1795, 0.4165, 0.1539, 0.4165, 0.3461, 0.3721, 0.1795, 0.25, 0.109, 0.25, 0.05778, 0.4165, 0.1539, 0.25, 0.109, 0.1279, 0.1795, 0.08353, 0.1539, 0.25, 0.05778, 0.1279, 0.1795, 0.1279, 0.3205, 0.08353, 0.3461, 0.08353, 0.1539, 0.1279, 0.3205, 0.25, 0.391, 0.25, 0.4422, 0.08353, 0.3461, 0.3721, 0.3205, 0.25, 0.391, 0.1279, 0.3205, 0.1279, 0.1795, 0.25, 0.109, 0.3721, 0.1795, 0.1279, 0.1795, 0.25, 0.109, 0.25, 0.109, 0.1279, 0.1795, 0.3721, 0.1795, 0.3721, 0.3205, 0.3721, 0.3205, 0.3721, 0.1795, 0.1279, 0.3205, 0.1279, 0.1795, 0.1279, 0.1795, 0.1279, 0.3205, 0.25, 0.109, 0.3721, 0.1795, 0.3721, 0.1795, 0.25, 0.109, 0.3721, 0.3205, 0.25, 0.391, 0.25, 0.391, 0.3721, 0.3205])
me_cylinder_001.update()
me_cylinder_002 = bpy.data.meshes.new('Cylinder.002')
me_cylinder_002.from_pydata([(0.0, 1.0, -1.0), (3.511e-09, 0.6944, 0.477), (0.866, 0.5, -1.0), (0.6014, 0.3472, 0.477), (0.866, -0.5, -1.0), (0.6014, -0.3472, 0.477), (0.0, -1.0, -1.0), (3.511e-09, -0.6944, 0.477), (-0.866, -0.5, -1.0), (-0.6014, -0.3472, 0.477), (-0.866, 0.5, -1.0), (-0.6014, 0.3472, 0.477), (0.866, 0.5, 0.05864), (6.32e-09, 1.0, 0.05864), (0.866, -0.5, 0.05864), (6.32e-09, -1.0, 0.05864), (-0.866, -0.5, 0.05864), (-0.866, 0.5, 0.05864), (0.6014, -0.09851, 0.477), (-0.6014, -0.09851, 0.477), (0.6014, 0.09806, 0.477), (-0.6014, 0.09151, 0.477), (-0.6014, 0.09151, 1.176), (-0.6014, -0.09851, 1.176), (0.6014, -0.09851, 1.176), (0.6014, 0.09806, 1.176), (-0.4053, 0.06106, 1.987), (-0.4053, -0.06699, 1.987), (0.4053, -0.06699, 1.987), (0.4053, 0.06548, 1.987)], [], [(0, 13, 12, 2), (2, 12, 14, 4), (4, 14, 15, 6), (6, 15, 16, 8), (3, 1, 11, 21, 20), (8, 16, 17, 10), (10, 17, 13, 0), (0, 2, 4, 6, 8, 10), (1, 3, 12, 13), (3, 20, 18, 5, 14, 12), (5, 7, 15, 14), (7, 9, 16, 15), (9, 19, 21, 11, 17, 16), (11, 1, 13, 17), (18, 19, 9, 7, 5), (20, 21, 22, 25), (25, 22, 26, 29), (18, 20, 25, 24), (21, 19, 23, 22), (19, 18, 24, 23), (29, 26, 27, 28), (23, 24, 28, 27), (24, 25, 29, 28), (22, 23, 27, 26)])
_uv = me_cylinder_002.uv_layers.new(name='UVMap')
_uv.uv.foreach_set('vector', [1.0, 0.5, 1.0, 1.0, 0.8333, 1.0, 0.8333, 0.5, 0.8333, 0.5, 0.8333, 1.0, 0.6667, 1.0, 0.6667, 0.5, 0.6667, 0.5, 0.6667, 1.0, 0.5, 1.0, 0.5, 0.5, 0.5, 0.5, 0.5, 1.0, 0.3333, 1.0, 0.3333, 0.5, 0.3943, 0.3333, 0.25, 0.4167, 0.1057, 0.3333, 0.1057, 0.2798, 0.3943, 0.2814, 0.3333, 0.5, 0.3333, 1.0, 0.1667, 1.0, 0.1667, 0.5, 0.1667, 0.5, 0.1667, 1.0, -8.941e-08, 1.0, -8.941e-08, 0.5, 0.75, 0.49, 0.9578, 0.37, 0.9578, 0.13, 0.75, 0.01, 0.5422, 0.13, 0.5422, 0.37, 0.25, 0.4167, 0.3943, 0.3333, 0.4578, 0.37, 0.25, 0.49, 0.3943, 0.3333, 0.3943, 0.2814, 0.3943, 0.2264, 0.3943, 0.1667, 0.4578, 0.13, 0.4578, 0.37, 0.3943, 0.1667, 0.25, 0.08334, 0.25, 0.01, 0.4578, 0.13, 0.25, 0.08334, 0.1057, 0.1667, 0.04215, 0.13, 0.25, 0.01, 0.1057, 0.1667, 0.1057, 0.2264, 0.1057, 0.2798, 0.1057, 0.3333, 0.04215, 0.37, 0.04215, 0.13, 0.1057, 0.3333, 0.25, 0.4167, 0.25, 0.49, 0.04215, 0.37, 0.3943, 0.2264, 0.1057, 0.2264, 0.1057, 0.1667, 0.25, 0.08334, 0.3943, 0.1667, 0.3943, 0.2814, 0.1057, 0.2798, 0.1057, 0.2798, 0.3943, 0.2814, 0.3943, 0.2814, 0.1057, 0.2798, 0.1057, 0.2798, 0.3943, 0.2814, 0.3943, 0.2264, 0.3943, 0.2814, 0.3943, 0.2814, 0.3943, 0.2264, 0.1057, 0.2798, 0.1057, 0.2264, 0.1057, 0.2264, 0.1057, 0.2798, 0.1057, 0.2264, 0.3943, 0.2264, 0.3943, 0.2264, 0.1057, 0.2264, 0.3943, 0.2814, 0.1057, 0.2798, 0.1057, 0.2264, 0.3943, 0.2264, 0.1057, 0.2264, 0.3943, 0.2264, 0.3943, 0.2264, 0.1057, 0.2264, 0.3943, 0.2264, 0.3943, 0.2814, 0.3943, 0.2814, 0.3943, 0.2264, 0.1057, 0.2798, 0.1057, 0.2264, 0.1057, 0.2264, 0.1057, 0.2798])
me_cylinder_002.update()
me_cylinder_003 = bpy.data.meshes.new('Cylinder.003')
me_cylinder_003.from_pydata([(0.0, 0.684, 0.4557), (0.0, 1.0, 1.0), (0.5924, 0.342, 0.4557), (0.866, 0.5, 1.0), (0.5924, -0.342, 0.4557), (0.866, -0.5, 1.0), (0.0, -0.684, 0.4557), (0.0, -1.0, 1.0), (-0.5924, -0.342, 0.4557), (-0.866, -0.5, 1.0), (-0.5924, 0.342, 0.4557), (-0.866, 0.5, 1.0), (0.0, 1.0, 0.6692), (0.866, 0.5, 0.6692), (0.866, -0.5, 0.6692), (0.0, -1.0, 0.6692), (-0.866, -0.5, 0.6692), (-0.866, 0.5, 0.6692), (-1.793e-08, 0.684, -0.2755), (0.5924, 0.342, -0.2755), (0.5924, -0.342, -0.2755), (-1.793e-08, -0.684, -0.2755), (-0.5924, -0.342, -0.2755), (-0.5924, 0.342, -0.2755), (-3.108e-08, 1.051, -0.463), (0.9102, 0.5255, -0.463), (0.9102, -0.5255, -0.463), (-3.108e-08, -1.051, -0.463), (-0.9102, -0.5255, -0.463), (-0.9102, 0.5255, -0.463), (-3.711e-08, 1.051, -1.044), (0.9102, 0.5255, -1.044), (0.9102, -0.5255, -1.044), (-3.711e-08, -1.051, -1.044), (-0.9102, -0.5255, -1.044), (-0.9102, 0.5255, -1.044), (-3.197e-08, 0.7497, -1.245), (0.6493, 0.3749, -1.245), (0.6493, -0.3749, -1.245), (-3.197e-08, -0.7497, -1.245), (-0.6493, -0.3749, -1.245), (-0.6493, 0.3749, -1.245)], [], [(12, 1, 3, 13), (13, 3, 5, 14), (14, 5, 7, 15), (15, 7, 9, 16), (3, 1, 11, 9, 7, 5), (16, 9, 11, 17), (17, 11, 1, 12), (4, 6, 21, 20), (2, 0, 12, 13), (4, 2, 13, 14), (6, 4, 14, 15), (8, 6, 15, 16), (10, 8, 16, 17), (0, 10, 17, 12), (19, 20, 26, 25), (0, 2, 19, 18), (10, 0, 18, 23), (6, 8, 22, 21), (2, 4, 20, 19), (8, 10, 23, 22), (24, 25, 31, 30), (22, 23, 29, 28), (20, 21, 27, 26), (18, 19, 25, 24), (23, 18, 24, 29), (21, 22, 28, 27), (34, 35, 41, 40), (29, 24, 30, 35), (27, 28, 34, 33), (25, 26, 32, 31), (28, 29, 35, 34), (26, 27, 33, 32), (36, 37, 38, 39, 40, 41), (32, 33, 39, 38), (30, 31, 37, 36), (35, 30, 36, 41), (33, 34, 40, 39), (31, 32, 38, 37)])
_uv = me_cylinder_003.uv_layers.new(name='UVMap')
_uv.uv.foreach_set('vector', [1.0, 0.5, 1.0, 1.0, 0.8333, 1.0, 0.8333, 0.5, 0.8333, 0.5, 0.8333, 1.0, 0.6667, 1.0, 0.6667, 0.5, 0.6667, 0.5, 0.6667, 1.0, 0.5, 1.0, 0.5, 0.5, 0.5, 0.5, 0.5, 1.0, 0.3333, 1.0, 0.3333, 0.5, 0.4578, 0.37, 0.25, 0.49, 0.04215, 0.37, 0.04215, 0.13, 0.25, 0.01, 0.4578, 0.13, 0.3333, 0.5, 0.3333, 1.0, 0.1667, 1.0, 0.1667, 0.5, 0.1667, 0.5, 0.1667, 1.0, -8.941e-08, 1.0, -8.941e-08, 0.5, 0.8922, 0.1679, 0.75, 0.08584, 0.75, 0.08584, 0.8922, 0.1679, 0.8922, 0.3321, 0.75, 0.4142, 0.75, 0.49, 0.9578, 0.37, 0.8922, 0.1679, 0.8922, 0.3321, 0.9578, 0.37, 0.9578, 0.13, 0.75, 0.08584, 0.8922, 0.1679, 0.9578, 0.13, 0.75, 0.01, 0.6078, 0.1679, 0.75, 0.08584, 0.75, 0.01, 0.5422, 0.13, 0.6078, 0.3321, 0.6078, 0.1679, 0.5422, 0.13, 0.5422, 0.37, 0.75, 0.4142, 0.6078, 0.3321, 0.5422, 0.37, 0.75, 0.49, 0.8922, 0.3321, 0.8922, 0.1679, 0.8922, 0.1679, 0.8922, 0.3321, 0.75, 0.4142, 0.8922, 0.3321, 0.8922, 0.3321, 0.75, 0.4142, 0.6078, 0.3321, 0.75, 0.4142, 0.75, 0.4142, 0.6078, 0.3321, 0.75, 0.08584, 0.6078, 0.1679, 0.6078, 0.1679, 0.75, 0.08584, 0.8922, 0.3321, 0.8922, 0.1679, 0.8922, 0.1679, 0.8922, 0.3321, 0.6078, 0.1679, 0.6078, 0.3321, 0.6078, 0.3321, 0.6078, 0.1679, 0.75, 0.4142, 0.8922, 0.3321, 0.8922, 0.3321, 0.75, 0.4142, 0.6078, 0.1679, 0.6078, 0.3321, 0.6078, 0.3321, 0.6078, 0.1679, 0.8922, 0.1679, 0.75, 0.08584, 0.75, 0.08584, 0.8922, 0.1679, 0.75, 0.4142, 0.8922, 0.3321, 0.8922, 0.3321, 0.75, 0.4142, 0.6078, 0.3321, 0.75, 0.4142, 0.75, 0.4142, 0.6078, 0.3321, 0.75, 0.08584, 0.6078, 0.1679, 0.6078, 0.1679, 0.75, 0.08584, 0.6078, 0.1679, 0.6078, 0.3321, 0.6078, 0.3321, 0.6078, 0.1679, 0.6078, 0.3321, 0.75, 0.4142, 0.75, 0.4142, 0.6078, 0.3321, 0.75, 0.08584, 0.6078, 0.1679, 0.6078, 0.1679, 0.75, 0.08584, 0.8922, 0.3321, 0.8922, 0.1679, 0.8922, 0.1679, 0.8922, 0.3321, 0.6078, 0.1679, 0.6078, 0.3321, 0.6078, 0.3321, 0.6078, 0.1679, 0.8922, 0.1679, 0.75, 0.08584, 0.75, 0.08584, 0.8922, 0.1679, 0.75, 0.4142, 0.8922, 0.3321, 0.8922, 0.1679, 0.75, 0.08584, 0.6078, 0.1679, 0.6078, 0.3321, 0.8922, 0.1679, 0.75, 0.08584, 0.75, 0.08584, 0.8922, 0.1679, 0.75, 0.4142, 0.8922, 0.3321, 0.8922, 0.3321, 0.75, 0.4142, 0.6078, 0.3321, 0.75, 0.4142, 0.75, 0.4142, 0.6078, 0.3321, 0.75, 0.08584, 0.6078, 0.1679, 0.6078, 0.1679, 0.75, 0.08584, 0.8922, 0.3321, 0.8922, 0.1679, 0.8922, 0.1679, 0.8922, 0.3321])
me_cylinder_003.update()

# ---- objects
ob_light = bpy.data.objects.new('Light', light_light)
ob_camera = bpy.data.objects.new('Camera', cam_camera)
ob_cylinder = bpy.data.objects.new('Cylinder', me_cylinder)
ob_cylinder_001 = bpy.data.objects.new('Cylinder.001', me_cylinder_001)
ob_cylinder_002 = bpy.data.objects.new('Cylinder.002', me_cylinder_002)
ob_cylinder_003 = bpy.data.objects.new('Cylinder.003', me_cylinder_003)

# ---- transforms, parenting, visibility, modifiers, constraints
ob_light.location = (4.076, 1.005, 5.904)
ob_light.rotation_euler = (0.6503, 0.05522, 1.866)
ob_light.lock_rotations_4d = False
ob_light.empty_display_type = 'ARROWS'
ob_light.color = (0.0, 0.0, 0.0, 0.0)
ob_light.lineart.crease_threshold = 0.0
ob_camera.location = (7.359, -6.926, 4.958)
ob_camera.rotation_euler = (1.109, 0.0, 0.8149)
ob_camera.lock_rotations_4d = False
ob_camera.empty_display_type = 'ARROWS'
ob_camera.color = (0.0, 0.0, 0.0, 0.0)
ob_camera.display_type = 'WIRE'
ob_camera.lineart.crease_threshold = 0.0
ob_cylinder.location = (0.0, 0.0, 0.3076)
ob_cylinder.scale = (0.3059, 0.4537, 0.3059)
ob_cylinder_001.location = (0.0, 0.0, 0.6068)
ob_cylinder_001.scale = (0.3323, 0.4788, -0.01876)
ob_cylinder_002.location = (0.2716, -0.002397, 0.2546)
ob_cylinder_002.rotation_euler = (0.0, 1.571, 0.0)
ob_cylinder_002.scale = (0.05417, 0.05417, 0.00832)
ob_cylinder_003.location = (0.0, 0.0, 0.7305)
ob_cylinder_003.scale = (-0.03236, -0.03236, -0.03236)

# ---- collection membership
col_collection.objects.link(ob_light)
col_collection.objects.link(ob_camera)
col_collection.objects.link(ob_cylinder)
col_collection.objects.link(ob_cylinder_001)
col_collection.objects.link(ob_cylinder_002)
col_collection.objects.link(ob_cylinder_003)

# ---- scene / render settings (as saved in the file)
scene.camera = ob_camera
scene.frame_start = 1; scene.frame_end = 250; scene.frame_set(1)
scene.render.engine = 'BLENDER_EEVEE_NEXT'
scene.cycles.sampling_pattern = 'TABULATED_SOBOL'
scene.view_settings.view_transform = 'Filmic'
bpy.context.view_layer.update()

